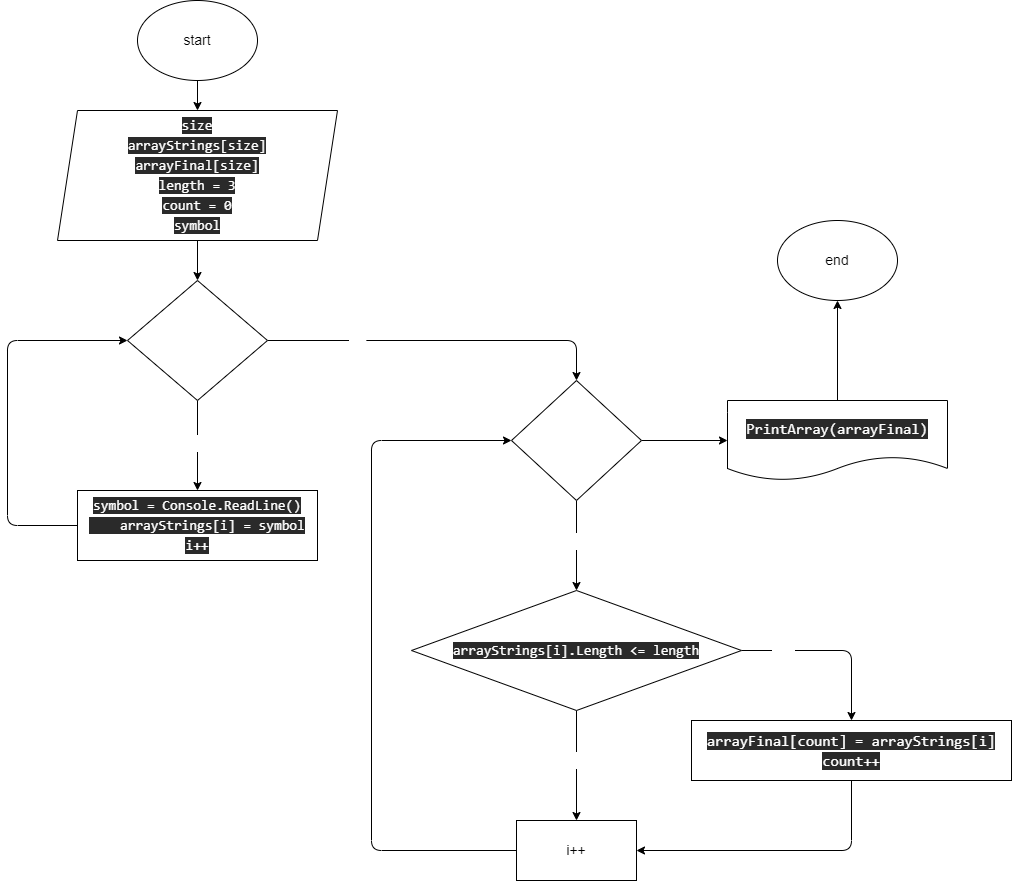

The diagram above was exported from draw.io. Its source (the exported page's mxGraphModel, read from the mxfile embedded in the PNG):
<mxGraphModel dx="662" dy="280" grid="1" gridSize="10" guides="1" tooltips="1" connect="1" arrows="1" fold="1" page="1" pageScale="1" pageWidth="827" pageHeight="1169" math="0" shadow="0">
  <root>
    <mxCell id="0" />
    <mxCell id="1" parent="0" />
    <mxCell id="5" style="edgeStyle=none;html=1;exitX=0.5;exitY=1;exitDx=0;exitDy=0;entryX=0.5;entryY=0;entryDx=0;entryDy=0;fontSize=14;" parent="1" source="2" target="4" edge="1">
      <mxGeometry relative="1" as="geometry" />
    </mxCell>
    <mxCell id="2" value="start" style="ellipse;whiteSpace=wrap;html=1;fontSize=14;" parent="1" vertex="1">
      <mxGeometry x="180" y="20" width="120" height="80" as="geometry" />
    </mxCell>
    <mxCell id="3" value="end" style="ellipse;whiteSpace=wrap;html=1;fontSize=14;" parent="1" vertex="1">
      <mxGeometry x="820" y="240" width="120" height="80" as="geometry" />
    </mxCell>
    <mxCell id="7" value="" style="edgeStyle=none;html=1;fontColor=none;fontSize=14;" parent="1" source="4" target="6" edge="1">
      <mxGeometry relative="1" as="geometry" />
    </mxCell>
    <mxCell id="4" value="&lt;div style=&quot;font-family: &amp;#34;consolas&amp;#34; , &amp;#34;courier new&amp;#34; , monospace ; font-size: 14px ; line-height: 20px&quot;&gt;&lt;div style=&quot;font-family: &amp;#34;consolas&amp;#34; , &amp;#34;courier new&amp;#34; , monospace ; line-height: 20px ; font-size: 14px&quot;&gt;&lt;div style=&quot;line-height: 20px ; font-size: 14px&quot;&gt;&lt;span style=&quot;background-color: rgb(42 , 42 , 42) ; font-size: 14px&quot;&gt;&lt;font color=&quot;#ffffff&quot;&gt;&lt;span style=&quot;font-size: 14px&quot;&gt;size&lt;/span&gt;&lt;br style=&quot;font-size: 14px&quot;&gt;&lt;/font&gt;&lt;/span&gt;&lt;/div&gt;&lt;div style=&quot;line-height: 20px ; font-size: 14px&quot;&gt;&lt;div style=&quot;line-height: 20px ; font-size: 14px&quot;&gt;&lt;div style=&quot;line-height: 20px ; font-size: 14px&quot;&gt;&lt;span style=&quot;background-color: rgb(42 , 42 , 42) ; font-size: 14px&quot;&gt;&lt;font color=&quot;#ffffff&quot;&gt;arrayStrings[size]&lt;/font&gt;&lt;/span&gt;&lt;/div&gt;&lt;/div&gt;&lt;div style=&quot;line-height: 20px ; font-size: 14px&quot;&gt;&lt;span style=&quot;background-color: rgb(42 , 42 , 42) ; font-size: 14px&quot;&gt;&lt;font color=&quot;#ffffff&quot;&gt;arrayFinal[size]&lt;/font&gt;&lt;/span&gt;&lt;/div&gt;&lt;div style=&quot;font-size: 14px&quot;&gt;&lt;span style=&quot;background-color: rgb(42 , 42 , 42) ; font-size: 14px&quot;&gt;&lt;font color=&quot;#ffffff&quot;&gt;&lt;span style=&quot;font-size: 14px&quot;&gt;length&lt;/span&gt; = &lt;span style=&quot;font-size: 14px&quot;&gt;3&lt;/span&gt;&lt;br style=&quot;font-size: 14px&quot;&gt;&lt;/font&gt;&lt;/span&gt;&lt;/div&gt;&lt;/div&gt;&lt;/div&gt;&lt;div style=&quot;font-family: &amp;#34;consolas&amp;#34; , &amp;#34;courier new&amp;#34; , monospace ; line-height: 20px ; font-size: 14px&quot;&gt;&lt;div style=&quot;line-height: 20px ; font-size: 14px&quot;&gt;&lt;div style=&quot;font-size: 14px&quot;&gt;&lt;span style=&quot;background-color: rgb(42 , 42 , 42) ; font-size: 14px&quot;&gt;&lt;font color=&quot;#ffffff&quot;&gt;&lt;span style=&quot;font-size: 14px&quot;&gt;count&lt;/span&gt; = &lt;span style=&quot;font-size: 14px&quot;&gt;0&lt;/span&gt;&lt;/font&gt;&lt;/span&gt;&lt;/div&gt;&lt;div style=&quot;font-size: 14px&quot;&gt;&lt;div style=&quot;font-family: &amp;#34;consolas&amp;#34; , &amp;#34;courier new&amp;#34; , monospace ; line-height: 20px ; font-size: 14px&quot;&gt;&lt;span style=&quot;background-color: rgb(42 , 42 , 42) ; font-size: 14px&quot;&gt;&lt;font color=&quot;#ffffff&quot;&gt;symbol&lt;/font&gt;&lt;/span&gt;&lt;/div&gt;&lt;/div&gt;&lt;/div&gt;&lt;/div&gt;&lt;/div&gt;" style="shape=parallelogram;perimeter=parallelogramPerimeter;whiteSpace=wrap;html=1;fixedSize=1;fillColor=default;strokeColor=default;fontSize=14;" parent="1" vertex="1">
      <mxGeometry x="100" y="130" width="280" height="130" as="geometry" />
    </mxCell>
    <mxCell id="9" value="" style="edgeStyle=none;html=1;fontSize=14;fontColor=none;" parent="1" source="6" target="8" edge="1">
      <mxGeometry relative="1" as="geometry" />
    </mxCell>
    <mxCell id="11" value="&lt;font color=&quot;#ffffff&quot; style=&quot;font-size: 14px;&quot;&gt;Yes&lt;/font&gt;" style="edgeLabel;html=1;align=center;verticalAlign=middle;resizable=0;points=[];fontSize=14;fontColor=none;" parent="9" vertex="1" connectable="0">
      <mxGeometry x="0.452" relative="1" as="geometry">
        <mxPoint y="-23" as="offset" />
      </mxGeometry>
    </mxCell>
    <mxCell id="13" value="" style="edgeStyle=none;html=1;fontSize=14;fontColor=#FFFFFF;entryX=0.5;entryY=0;entryDx=0;entryDy=0;" parent="1" source="6" target="12" edge="1">
      <mxGeometry relative="1" as="geometry">
        <Array as="points">
          <mxPoint x="619" y="360" />
        </Array>
      </mxGeometry>
    </mxCell>
    <mxCell id="23" value="No" style="edgeLabel;html=1;align=center;verticalAlign=middle;resizable=0;points=[];fontSize=14;fontColor=#FFFFFF;" parent="13" vertex="1" connectable="0">
      <mxGeometry x="-0.491" y="2" relative="1" as="geometry">
        <mxPoint as="offset" />
      </mxGeometry>
    </mxCell>
    <mxCell id="6" value="&lt;span style=&quot;color: rgb(255, 255, 255); font-family: consolas, &amp;quot;courier new&amp;quot;, monospace; font-size: 14px;&quot;&gt;i = 0&lt;br style=&quot;font-size: 14px;&quot;&gt;i &amp;lt; size&lt;/span&gt;" style="rhombus;whiteSpace=wrap;html=1;fontSize=14;" parent="1" vertex="1">
      <mxGeometry x="170" y="300" width="140" height="120" as="geometry" />
    </mxCell>
    <mxCell id="10" style="edgeStyle=none;html=1;exitX=0;exitY=0.5;exitDx=0;exitDy=0;entryX=0;entryY=0.5;entryDx=0;entryDy=0;fontSize=14;fontColor=none;" parent="1" source="8" target="6" edge="1">
      <mxGeometry relative="1" as="geometry">
        <Array as="points">
          <mxPoint x="50" y="545" />
          <mxPoint x="50" y="360" />
        </Array>
      </mxGeometry>
    </mxCell>
    <mxCell id="8" value="&lt;div style=&quot;font-family: consolas, &amp;quot;courier new&amp;quot;, monospace; font-size: 14px; line-height: 20px;&quot;&gt;&lt;div style=&quot;font-size: 14px;&quot;&gt;&lt;font color=&quot;#ffffff&quot; style=&quot;background-color: rgb(42, 42, 42); font-size: 14px;&quot;&gt;symbol = Console.ReadLine()&lt;/font&gt;&lt;/div&gt;&lt;div style=&quot;font-size: 14px;&quot;&gt;&lt;font color=&quot;#ffffff&quot; style=&quot;background-color: rgb(42, 42, 42); font-size: 14px;&quot;&gt;&amp;nbsp; &amp;nbsp; arrayStrings[i] = symbol&lt;/font&gt;&lt;/div&gt;&lt;div style=&quot;font-size: 14px;&quot;&gt;&lt;font color=&quot;#ffffff&quot; style=&quot;background-color: rgb(42, 42, 42); font-size: 14px;&quot;&gt;i++&lt;/font&gt;&lt;/div&gt;&lt;/div&gt;" style="whiteSpace=wrap;html=1;fontSize=14;" parent="1" vertex="1">
      <mxGeometry x="120" y="510" width="240" height="70" as="geometry" />
    </mxCell>
    <mxCell id="15" value="" style="edgeStyle=none;html=1;fontSize=14;fontColor=#FFFFFF;" parent="1" source="12" target="14" edge="1">
      <mxGeometry relative="1" as="geometry">
        <Array as="points" />
      </mxGeometry>
    </mxCell>
    <mxCell id="16" value="Yes" style="edgeLabel;html=1;align=center;verticalAlign=middle;resizable=0;points=[];fontSize=14;fontColor=#FFFFFF;" parent="15" vertex="1" connectable="0">
      <mxGeometry x="-0.4933" y="2" relative="1" as="geometry">
        <mxPoint x="-2" y="17" as="offset" />
      </mxGeometry>
    </mxCell>
    <mxCell id="29" style="edgeStyle=none;html=1;exitX=1;exitY=0.5;exitDx=0;exitDy=0;entryX=0;entryY=0.5;entryDx=0;entryDy=0;fontSize=14;fontColor=#FFFFFF;" parent="1" source="12" target="28" edge="1">
      <mxGeometry relative="1" as="geometry" />
    </mxCell>
    <mxCell id="12" value="&lt;div style=&quot;font-family: consolas, &amp;quot;courier new&amp;quot;, monospace; font-size: 14px; line-height: 20px;&quot;&gt;&lt;span style=&quot;color: rgb(255, 255, 255); font-size: 14px;&quot;&gt;i = 0&lt;/span&gt;&lt;br style=&quot;color: rgb(255, 255, 255); font-size: 14px;&quot;&gt;&lt;span style=&quot;color: rgb(255, 255, 255); font-size: 14px;&quot;&gt;i &amp;lt; size&lt;/span&gt;&lt;br style=&quot;font-size: 14px;&quot;&gt;&lt;/div&gt;" style="rhombus;whiteSpace=wrap;html=1;fontSize=14;" parent="1" vertex="1">
      <mxGeometry x="554" y="400" width="130" height="120" as="geometry" />
    </mxCell>
    <mxCell id="20" value="" style="edgeStyle=none;html=1;fontSize=14;fontColor=#FFFFFF;" parent="1" source="14" target="19" edge="1">
      <mxGeometry relative="1" as="geometry" />
    </mxCell>
    <mxCell id="25" value="No" style="edgeLabel;html=1;align=center;verticalAlign=middle;resizable=0;points=[];fontSize=14;fontColor=#FFFFFF;" parent="20" vertex="1" connectable="0">
      <mxGeometry x="-0.4471" y="-2" relative="1" as="geometry">
        <mxPoint x="2" y="19" as="offset" />
      </mxGeometry>
    </mxCell>
    <mxCell id="22" value="" style="edgeStyle=none;html=1;fontSize=14;fontColor=#FFFFFF;" parent="1" source="14" target="21" edge="1">
      <mxGeometry relative="1" as="geometry">
        <Array as="points">
          <mxPoint x="894" y="670" />
        </Array>
      </mxGeometry>
    </mxCell>
    <mxCell id="24" value="Yes" style="edgeLabel;html=1;align=center;verticalAlign=middle;resizable=0;points=[];fontSize=14;fontColor=#FFFFFF;" parent="22" vertex="1" connectable="0">
      <mxGeometry x="-0.7181" y="1" relative="1" as="geometry">
        <mxPoint x="16" y="1" as="offset" />
      </mxGeometry>
    </mxCell>
    <mxCell id="14" value="&lt;div style=&quot;font-family: consolas, &amp;quot;courier new&amp;quot;, monospace; font-size: 14px; line-height: 20px;&quot;&gt;&lt;div style=&quot;font-family: consolas, &amp;quot;courier new&amp;quot;, monospace; line-height: 20px; font-size: 14px;&quot;&gt;&lt;font color=&quot;#ffffff&quot; style=&quot;background-color: rgb(42, 42, 42); font-size: 14px;&quot;&gt;arrayStrings[i].Length &amp;lt;= length&lt;/font&gt;&lt;/div&gt;&lt;/div&gt;" style="rhombus;whiteSpace=wrap;html=1;fontSize=14;" parent="1" vertex="1">
      <mxGeometry x="454" y="610" width="330" height="120" as="geometry" />
    </mxCell>
    <mxCell id="27" style="edgeStyle=none;html=1;exitX=0;exitY=0.5;exitDx=0;exitDy=0;entryX=0;entryY=0.5;entryDx=0;entryDy=0;fontSize=14;fontColor=#FFFFFF;" parent="1" source="19" target="12" edge="1">
      <mxGeometry relative="1" as="geometry">
        <Array as="points">
          <mxPoint x="414" y="870" />
          <mxPoint x="414" y="460" />
        </Array>
      </mxGeometry>
    </mxCell>
    <mxCell id="19" value="i++" style="whiteSpace=wrap;html=1;fontSize=14;" parent="1" vertex="1">
      <mxGeometry x="559" y="840" width="120" height="60" as="geometry" />
    </mxCell>
    <mxCell id="26" style="edgeStyle=none;html=1;exitX=0.5;exitY=1;exitDx=0;exitDy=0;entryX=1;entryY=0.5;entryDx=0;entryDy=0;fontSize=14;fontColor=#FFFFFF;" parent="1" source="21" target="19" edge="1">
      <mxGeometry relative="1" as="geometry">
        <Array as="points">
          <mxPoint x="894" y="870" />
        </Array>
      </mxGeometry>
    </mxCell>
    <mxCell id="21" value="&lt;div style=&quot;font-family: &amp;#34;consolas&amp;#34; , &amp;#34;courier new&amp;#34; , monospace ; font-size: 15px ; line-height: 20px&quot;&gt;&lt;div&gt;&lt;font color=&quot;#ffffff&quot; style=&quot;background-color: rgb(42 , 42 , 42)&quot;&gt;arrayFinal[count] = arrayStrings[i]&lt;/font&gt;&lt;/div&gt;&lt;div&gt;&lt;font color=&quot;#ffffff&quot; style=&quot;background-color: rgb(42 , 42 , 42)&quot;&gt;count++&lt;/font&gt;&lt;/div&gt;&lt;/div&gt;" style="whiteSpace=wrap;html=1;fontSize=14;" parent="1" vertex="1">
      <mxGeometry x="734" y="740" width="320" height="60" as="geometry" />
    </mxCell>
    <mxCell id="31" style="edgeStyle=none;html=1;exitX=0.5;exitY=0;exitDx=0;exitDy=0;entryX=0.5;entryY=1;entryDx=0;entryDy=0;fontSize=14;fontColor=#FFFFFF;" parent="1" source="28" target="3" edge="1">
      <mxGeometry relative="1" as="geometry" />
    </mxCell>
    <mxCell id="28" value="&lt;div style=&quot;font-family: &amp;#34;consolas&amp;#34; , &amp;#34;courier new&amp;#34; , monospace ; font-size: 15px ; line-height: 20px&quot;&gt;&lt;span style=&quot;background-color: rgb(42 , 42 , 42)&quot;&gt;PrintArray(arrayFinal)&lt;/span&gt;&lt;/div&gt;" style="shape=document;whiteSpace=wrap;html=1;boundedLbl=1;labelBackgroundColor=#2A2A2A;fontSize=14;fontColor=#FFFFFF;strokeColor=default;fillColor=default;" parent="1" vertex="1">
      <mxGeometry x="770" y="420" width="220" height="80" as="geometry" />
    </mxCell>
  </root>
</mxGraphModel>